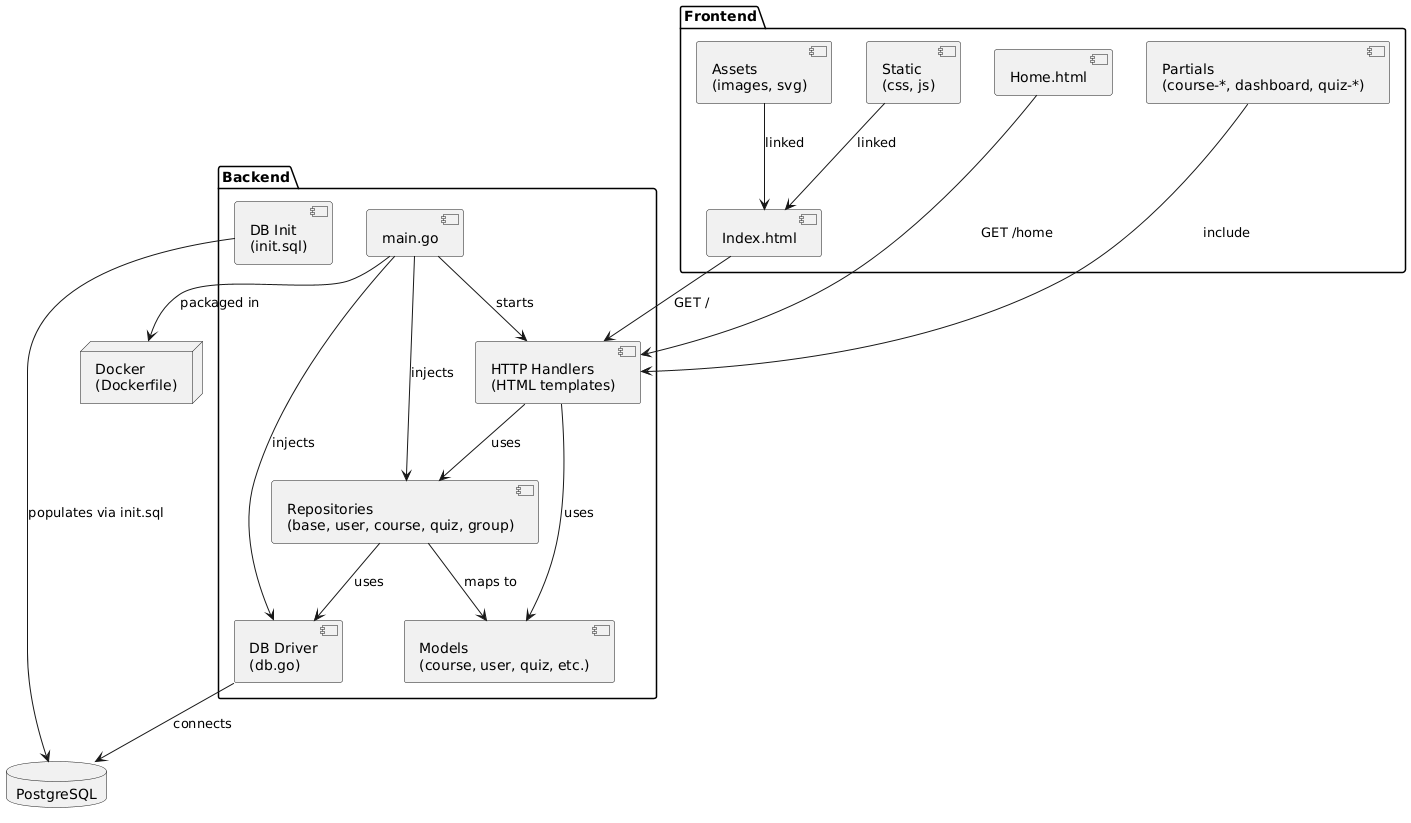

The diagram above was rendered by PlantUML. Its source (embedded in the PNG):
@startuml
' Define nodes
package "Frontend" {
  [Index.html] as Index
  [Home.html] as Home
  [Partials\n(course-*, dashboard, quiz-*)] as Partials
  [Assets\n(images, svg)] as Assets
  [Static\n(css, js)] as StaticFiles
}

package "Backend" {
  [main.go] as Main
  component "HTTP Handlers\n(HTML templates)" as Handlers
  component "Models\n(course, user, quiz, etc.)" as Models
  component "Repositories\n(base, user, course, quiz, group)" as Repos
  component "DB Init\n(init.sql)" as DBInit
  component "DB Driver\n(db.go)" as DBDriver
}

database "PostgreSQL" as DB

node "Docker\n(Dockerfile)" as Docker

' Relationships
Index    --> Handlers      : GET /
Home     --> Handlers      : GET /home
Partials --> Handlers      : include
Assets   --> Index         : linked
StaticFiles --> Index      : linked

Handlers --> Models        : uses
Handlers --> Repos         : uses
Repos     --> Models       : maps to
Repos     --> DBDriver     : uses
DBDriver  --> DB           : connects
DBInit    --> DB           : populates via init.sql

Main --> Handlers          : starts
Main --> Repos             : injects
Main --> DBDriver          : injects
Main --> Docker            : packaged in
@enduml